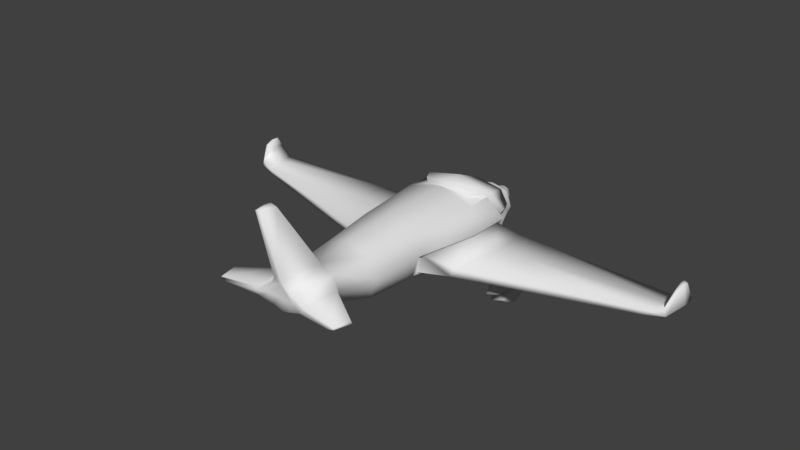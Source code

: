 # Source: plane.blend  (saved by Blender 2.78.0; exported with 4.5.12 LTS)
import bpy
from mathutils import Matrix  # noqa: F401  (used for matrix-valued properties, if any)

bpy.ops.wm.read_factory_settings(use_empty=True)
scene = bpy.context.scene
scene.name = 'Scene'

# ---- collections
col_collection_1 = bpy.data.collections.new('Collection 1'); scene.collection.children.link(col_collection_1)

# ---- materials (node trees are filled in below, after node groups)
mat_material = bpy.data.materials.new('Material')
mat_material.alpha_threshold = 0.0
mat_material.use_transparent_shadow = False
mat_material.roughness = 0.5
mat_material.line_color = (0.0, 0.0, 0.0, 1.0)

# ---- material node trees

# ---- world
world_world = bpy.data.worlds.new('World'); scene.world = world_world
world_world.color = (0.05088, 0.05088, 0.05088)
world_world.use_sun_shadow = False
world_world.sun_shadow_jitter_overblur = 0.0
world_world.cycles.sampling_method = 'MANUAL'

# ---- meshes
me_cube = bpy.data.meshes.new('Cube')
me_cube.from_pydata([(0.0, 1.0, -1.587), (0.0, -1.0, -1.587), (-1.597, -1.0, -1.232), (-1.597, 1.0, -1.232), (0.0, 1.0, 1.672), (-1.819, -1.027, 0.3597), (-1.597, -0.1684, 1.232), (-1.597, 1.0, 1.232), (0.0, -2.732, -1.34), (-0.7623, -2.732, -1.046), (0.0, -2.732, 0.4906), (-0.7623, -2.732, 0.3386), (0.0, 10.25, 0.002485), (-1.86, -1.0, 0.0), (-1.86, 1.0, 0.0), (-1.025, -2.732, -0.3535), (0.0, -2.812, -1.34), (-0.7623, -2.812, -1.046), (0.0, -2.963, -1.116), (0.0, -2.812, 0.4906), (-1.025, -2.812, -0.3535), (-0.7623, -2.812, 0.3386), (0.0, -2.717, -1.116), (-0.4241, -2.717, -0.8919), (0.0, -3.942, -0.525), (0.0, -2.717, 0.2785), (-0.6244, -2.717, -0.3646), (-0.4241, -2.717, 0.1627), (-0.4241, -2.963, -0.8919), (0.0, -2.963, 0.2785), (-0.6244, -2.963, -0.3646), (-0.4241, -2.963, 0.1627), (-0.0954, -3.942, -0.4829), (0.0, -3.942, -0.3942), (0.0, -3.942, -0.2634), (-0.133, -3.942, -0.384), (-0.0954, -3.942, -0.2851), (0.0, -3.699, -0.8182), (-0.2054, -3.699, -0.6858), (-0.3235, -3.699, -0.3749), (-0.2054, -3.699, -0.06389), (0.0, -3.699, 0.0044), (0.0, 6.577, -0.9919), (-1.016, 6.577, -0.7329), (-0.8365, 8.336, -0.1672), (0.0, 6.577, 1.388), (-1.353, 6.577, 0.1666), (-1.016, 6.577, 1.066), (-0.4461, 10.25, 0.1284), (0.0, 10.25, 0.5809), (0.0, 10.25, 1.159), (-0.61, 10.25, 0.5657), (-0.4461, 10.25, 1.003), (0.0, 8.336, 1.195), (-0.8365, 8.336, 0.9885), (0.0, 8.336, -0.3336), (-1.053, 8.336, 0.4107), (0.0, 10.41, 4.415), (0.0, 11.06, 4.403), (-0.1244, 11.06, 4.35), (-0.2568, 10.41, 4.345), (-0.1482, 10.36, 1.427), (0.0, 10.36, 1.57), (-0.5059, 8.599, 1.414), (0.0, 8.599, 1.603), (-2.734, 9.772, 0.382), (-2.579, 10.53, 0.4318), (-2.857, 10.53, 0.5056), (-2.792, 10.53, 0.5793), (-3.032, 9.772, 0.4794), (-2.946, 9.772, 0.5769), (-1.349, 8.724, 0.2378), (-1.023, 10.33, 0.3512), (-1.16, 10.33, 0.5191), (-1.349, 8.724, 0.6814), (-1.531, 8.724, 0.4596), (-1.023, 10.33, 0.687), (-1.521, 4.269, 0.2418), (-1.237, 4.269, -0.7511), (0.0, 4.269, 1.589), (-1.237, 4.269, 1.235), (0.0, 4.269, -1.037), (-1.465, -0.6764, -1.134), (-1.465, 1.057, -1.134), (-1.693, -0.6764, -0.06618), (-1.693, 1.057, -0.06618), (-1.153, 3.889, -0.717), (-1.399, 3.889, 0.1433), (-10.82, -0.4278, -0.2601), (-10.82, 0.1306, -0.2601), (-10.67, -0.4278, 0.1273), (-10.67, 0.1306, 0.1273), (-10.53, 1.043, -0.4342), (-10.44, 1.043, -0.07169), (-2.726, 3.478, -0.1574), (-3.02, 0.9226, -0.2683), (-3.02, -0.6404, -0.2683), (-2.792, -0.6404, -0.8333), (-2.481, 3.478, -0.6127), (-2.792, 0.9226, -0.8333), (0.0, -2.186, -1.418), (-1.025, -2.186, -1.104), (-1.025, -1.924, 0.6202), (0.0, -1.924, 0.863), (-1.288, -2.186, -0.2421), (-1.69, -0.9404, 0.1599), (-1.475, -0.2597, 1.168), (0.0, 0.6967, 1.529), (-0.9843, 0.5482, 1.363), (0.0, -1.697, 0.8663), (-1.006, -1.697, 0.6675), (-1.222, -1.911, -0.03829), (-1.604, -0.3465, 1.368), (0.0, 0.6099, 1.728), (0.0, -0.3465, 1.728), (-1.114, 0.4614, 1.563), (0.0, -1.784, 1.066), (-1.136, -1.784, 0.8673), (-1.351, -1.998, 0.1615), (-9.879, 1.26, -0.2765), (-9.633, 1.26, -0.5715), (-9.945, 0.2011, -0.7144), (-10.17, 0.2011, -0.3483), (-10.17, -0.4467, -0.3483), (-9.945, -0.4467, -0.7144), (-10.74, -0.04022, 0.5914), (-10.74, 0.1983, 0.5914), (-10.58, -0.04022, 0.6592), (-10.58, 0.1983, 0.6592), (-10.71, 0.5883, 0.4497), (-10.58, 0.5883, 0.5303), (-4.437, 0.7797, -0.2842), (-4.437, -0.6021, -0.2842), (-4.209, -0.6021, -0.8097), (-4.143, 3.038, -0.181), (-3.898, 3.038, -0.6046), (-4.209, 0.7797, -0.8097), (-3.542, 0.3035, -0.7611), (-3.289, 0.2995, -0.7653), (-3.289, 0.4629, -0.7653), (-3.234, 0.7298, -0.726), (-3.486, 0.6839, -0.7246), (-3.542, 0.4479, -0.7611), (-3.648, 0.2384, -1.271), (-3.235, 0.2318, -1.283), (-3.235, 0.4994, -1.283), (-3.144, 0.9368, -1.172), (-3.557, 0.8616, -1.168), (-3.648, 0.4749, -1.271), (-3.659, -0.23, -1.571), (-3.246, -0.2476, -1.583), (-3.246, 0.4686, -1.583), (-3.155, 1.639, -1.471), (-3.568, 1.438, -1.467), (-3.659, 0.4031, -1.571), (-3.665, -0.4414, -1.961), (-3.251, -0.4637, -1.973), (-3.251, 0.4455, -1.973), (-3.161, 1.932, -1.862), (-3.574, 1.676, -1.858), (-3.665, 0.3624, -1.961), (-3.611, -0.2075, -1.838), (-3.292, -0.2248, -1.847), (-3.292, 0.4773, -1.847), (-3.221, 1.625, -1.761), (-3.54, 1.428, -1.758), (-3.611, 0.4131, -1.838), (-3.617, -0.2011, -2.317), (-3.298, -0.2183, -2.326), (-3.298, 0.4837, -2.326), (-3.228, 1.631, -2.241), (-3.547, 1.434, -2.237), (-3.617, 0.4195, -2.317), (-3.622, 0.3311, -2.654), (-3.303, 0.3254, -2.664), (-3.303, 0.56, -2.664), (-3.232, 0.9436, -2.578), (-3.551, 0.8777, -2.574), (-3.622, 0.5386, -2.654)], [], [(0, 1, 2, 3), (4, 7, 108, 107), (101, 100, 8, 9), (13, 6, 7, 14), (80, 79, 45, 47), (15, 9, 17, 20), (103, 102, 11, 10), (104, 101, 9, 15), (102, 104, 15, 11), (11, 15, 20, 21), (78, 77, 46, 43), (2, 13, 84, 82), (17, 16, 22, 23), (21, 20, 26, 27), (9, 8, 16, 17), (10, 11, 21, 19), (25, 27, 31, 29), (26, 23, 28, 30), (20, 17, 23, 26), (19, 21, 27, 25), (41, 40, 36, 34), (39, 38, 32, 35), (27, 26, 30, 31), (23, 22, 18, 28), (33, 34, 36, 35), (24, 33, 35, 32), (38, 37, 24, 32), (40, 39, 35, 36), (31, 30, 39, 40), (28, 18, 37, 38), (30, 28, 38, 39), (29, 31, 40, 41), (55, 44, 48, 12), (62, 61, 59, 58), (77, 80, 47, 46), (81, 78, 43, 42), (49, 12, 48, 51), (50, 49, 51, 52), (73, 72, 66, 67), (72, 71, 65, 66), (46, 47, 54, 56), (43, 46, 56, 44), (47, 45, 53, 54), (42, 43, 44, 55), (60, 57, 58, 59), (61, 63, 60, 59), (63, 64, 57, 60), (54, 53, 64, 63), (52, 54, 63, 61), (50, 52, 61, 62), (65, 69, 67, 66), (69, 70, 68, 67), (75, 74, 70, 69), (76, 73, 67, 68), (71, 75, 69, 65), (74, 76, 68, 70), (54, 52, 76, 74), (44, 56, 75, 71), (52, 51, 73, 76), (56, 54, 74, 75), (48, 44, 71, 72), (51, 48, 72, 73), (0, 3, 78, 81), (14, 7, 80, 77), (3, 2, 82, 83), (7, 4, 79, 80), (123, 122, 91, 90), (122, 119, 93, 91), (14, 77, 87, 85), (13, 14, 85, 84), (77, 78, 86, 87), (78, 3, 83, 86), (90, 91, 128, 127), (91, 93, 130, 128), (124, 123, 90, 88), (119, 120, 92, 93), (120, 121, 89, 92), (121, 124, 88, 89), (83, 82, 97, 99), (86, 83, 99, 98), (87, 86, 98, 94), (82, 84, 96, 97), (85, 87, 94, 95), (84, 85, 95, 96), (7, 6, 106, 108), (13, 2, 101, 104), (13, 104, 111, 105), (2, 1, 100, 101), (107, 108, 115, 113), (108, 106, 112, 115), (111, 110, 117, 118), (102, 103, 109, 110), (104, 102, 110, 111), (6, 13, 105, 106), (113, 115, 112, 114), (112, 5, 118, 117), (114, 112, 117, 116), (106, 105, 5, 112), (110, 109, 116, 117), (105, 111, 118, 5), (136, 133, 124, 121), (135, 136, 121, 120), (134, 135, 120, 119), (133, 132, 123, 124), (131, 134, 119, 122), (132, 131, 122, 123), (125, 127, 128, 126), (126, 128, 130, 129), (88, 90, 127, 125), (93, 92, 129, 130), (92, 89, 126, 129), (89, 88, 125, 126), (96, 95, 131, 132), (95, 94, 134, 131), (97, 96, 132, 133), (94, 98, 135, 134), (136, 135, 141, 142), (99, 97, 138, 139), (138, 137, 143, 144), (140, 139, 145, 146), (135, 98, 140, 141), (98, 99, 139, 140), (133, 136, 142, 137), (97, 133, 137, 138), (143, 148, 154, 149), (145, 144, 150, 151), (142, 141, 147, 148), (141, 140, 146, 147), (139, 138, 144, 145), (137, 142, 148, 143), (154, 153, 159, 160), (150, 149, 155, 156), (146, 145, 151, 152), (144, 143, 149, 150), (148, 147, 153, 154), (147, 146, 152, 153), (158, 157, 163, 164), (155, 160, 166, 161), (153, 152, 158, 159), (151, 150, 156, 157), (149, 154, 160, 155), (152, 151, 157, 158), (165, 164, 170, 171), (166, 165, 171, 172), (156, 155, 161, 162), (160, 159, 165, 166), (159, 158, 164, 165), (157, 156, 162, 163), (170, 169, 175, 176), (167, 172, 178, 173), (163, 162, 168, 169), (161, 166, 172, 167), (164, 163, 169, 170), (162, 161, 167, 168), (176, 175, 178, 177), (175, 174, 173, 178), (168, 167, 173, 174), (172, 171, 177, 178), (171, 170, 176, 177), (169, 168, 174, 175)])
me_cube.polygons.foreach_set('use_smooth', [True] * 160)
_uv = me_cube.uv_layers.new(name='UVMap')
_uv.uv.foreach_set('vector', [0.4431, 0.5446, 0.4373, 0.6557, 0.341, 0.651, 0.3468, 0.5399, 0.8404, 0.4067, 0.9378, 0.4072, 0.9008, 0.4323, 0.8419, 0.4241, 0.3693, 0.7174, 0.432, 0.7208, 0.4296, 0.7508, 0.3823, 0.7479, 0.7488, 0.0, 0.8245, 0.04265, 0.8285, 0.1077, 0.7556, 0.1113, 0.9169, 0.2254, 0.8413, 0.225, 0.8435, 0.09725, 0.9059, 0.09769, 0.1681, 0.5351, 0.1276, 0.5353, 0.1276, 0.5309, 0.1681, 0.5307, 0.395, 0.8059, 0.333, 0.8057, 0.3451, 0.7596, 0.3909, 0.7596, 0.1741, 0.5651, 0.1236, 0.5653, 0.1276, 0.5353, 0.1681, 0.5351, 0.2252, 0.5805, 0.1741, 0.5651, 0.1681, 0.5351, 0.2092, 0.5358, 0.2092, 0.5358, 0.1681, 0.5351, 0.1681, 0.5307, 0.2093, 0.5313, 0.7235, 0.2967, 0.7815, 0.293, 0.7853, 0.4219, 0.7328, 0.4254, 0.1149, 0.6304, 0.1873, 0.6304, 0.1834, 0.6487, 0.1208, 0.6487, 0.6354, 0.7567, 0.6803, 0.7403, 0.6805, 0.7528, 0.6555, 0.7654, 0.6354, 0.8339, 0.6199, 0.7953, 0.6437, 0.7948, 0.6555, 0.8242, 0.3823, 0.7479, 0.4296, 0.7508, 0.4294, 0.7552, 0.3821, 0.7524, 0.3909, 0.7596, 0.3451, 0.7596, 0.3451, 0.7552, 0.3909, 0.7552, 0.4439, 0.8253, 0.418, 0.8252, 0.418, 0.8115, 0.4439, 0.8116, 0.3016, 0.8227, 0.2708, 0.823, 0.2708, 0.8093, 0.3016, 0.809, 0.6199, 0.7953, 0.6354, 0.7567, 0.6555, 0.7654, 0.6437, 0.7948, 0.6803, 0.8424, 0.6354, 0.8339, 0.6555, 0.8242, 0.6805, 0.8306, 0.4408, 0.7696, 0.4282, 0.7695, 0.4321, 0.7552, 0.4379, 0.7552, 0.3014, 0.7684, 0.2832, 0.7686, 0.2953, 0.7552, 0.3011, 0.7552, 0.3329, 0.823, 0.3016, 0.8227, 0.3016, 0.809, 0.333, 0.8093, 0.08301, 0.8278, 0.05598, 0.8272, 0.05598, 0.8135, 0.08301, 0.8141, 0.1629, 0.8348, 0.163, 0.8421, 0.1574, 0.841, 0.1551, 0.8355, 0.1627, 0.8275, 0.1629, 0.8348, 0.1551, 0.8355, 0.1572, 0.83, 0.1511, 0.8189, 0.163, 0.8113, 0.1627, 0.8275, 0.1572, 0.83, 0.3199, 0.7686, 0.3014, 0.7684, 0.3011, 0.7552, 0.307, 0.7552, 0.333, 0.8093, 0.3016, 0.809, 0.3014, 0.7684, 0.3199, 0.7686, 0.08301, 0.8141, 0.05598, 0.8135, 0.05925, 0.7738, 0.0726, 0.7741, 0.3016, 0.809, 0.2708, 0.8093, 0.2832, 0.7686, 0.3014, 0.7684, 0.4439, 0.8116, 0.418, 0.8115, 0.4282, 0.7695, 0.4408, 0.7696, 0.4509, 0.1313, 0.4007, 0.1289, 0.4257, 0.0218, 0.4529, 0.02324, 0.619, 0.6583, 0.6104, 0.6664, 0.6126, 0.5028, 0.6199, 0.4997, 0.7815, 0.293, 0.8404, 0.2902, 0.8387, 0.4195, 0.7853, 0.4219, 0.4467, 0.3605, 0.3719, 0.3568, 0.3913, 0.2289, 0.4529, 0.2321, 0.6193, 0.7136, 0.6199, 0.7458, 0.5935, 0.7391, 0.5835, 0.7149, 0.6188, 0.6813, 0.6193, 0.7136, 0.5835, 0.7149, 0.5928, 0.6904, 0.5516, 0.7178, 0.5598, 0.7271, 0.4692, 0.7236, 0.4529, 0.7197, 0.3901, 0.01549, 0.3678, 0.1045, 0.2891, 0.04297, 0.2997, 0.0008761, 0.7853, 0.4219, 0.8387, 0.4195, 0.8404, 0.5179, 0.8061, 0.5195, 0.7328, 0.4254, 0.7853, 0.4219, 0.8061, 0.5195, 0.7723, 0.5217, 0.9059, 0.09769, 0.8435, 0.09725, 0.8456, 0.0, 0.8964, 0.0001584, 0.4529, 0.2321, 0.3913, 0.2289, 0.4007, 0.1289, 0.4509, 0.1313, 0.7481, 0.795, 0.7638, 0.795, 0.7638, 0.8311, 0.756, 0.8311, 0.6277, 0.5811, 0.7156, 0.5282, 0.7158, 0.7207, 0.6833, 0.7403, 0.218, 0.8202, 0.1909, 0.8044, 0.2188, 0.6487, 0.2329, 0.6553, 0.2329, 0.8473, 0.1868, 0.827, 0.1909, 0.8044, 0.218, 0.8202, 0.6199, 0.5574, 0.7158, 0.4997, 0.7156, 0.5282, 0.6277, 0.5811, 0.6188, 0.6813, 0.5928, 0.6904, 0.6104, 0.6664, 0.619, 0.6583, 0.2891, 0.04297, 0.2708, 0.04194, 0.2828, 0.0, 0.2997, 0.0008761, 0.05871, 0.5307, 0.05723, 0.5362, 0.01175, 0.5362, 0.01288, 0.532, 0.8031, 0.7193, 0.8139, 0.7071, 0.8259, 0.7931, 0.8212, 0.7988, 0.5595, 0.7084, 0.5516, 0.7178, 0.4529, 0.7197, 0.4566, 0.7156, 0.3678, 0.1045, 0.3549, 0.1031, 0.2708, 0.04194, 0.2891, 0.04297, 0.09984, 0.6347, 0.003713, 0.6347, 0.01175, 0.5362, 0.05723, 0.5362, 0.1149, 0.6696, 0.0, 0.6696, 0.003713, 0.6347, 0.09984, 0.6347, 0.7723, 0.5217, 0.8061, 0.5195, 0.8096, 0.5402, 0.7968, 0.5412, 0.5928, 0.6904, 0.5835, 0.7149, 0.5516, 0.7178, 0.5595, 0.7084, 0.7948, 0.6946, 0.8259, 0.6767, 0.8139, 0.7071, 0.8031, 0.7193, 0.4257, 0.0218, 0.4007, 0.1289, 0.3678, 0.1045, 0.3901, 0.01549, 0.5835, 0.7149, 0.5935, 0.7391, 0.5598, 0.7271, 0.5516, 0.7178, 0.4431, 0.5446, 0.3468, 0.5399, 0.3719, 0.3568, 0.4467, 0.3605, 0.7556, 0.1113, 0.8285, 0.1077, 0.8404, 0.2902, 0.7815, 0.293, 0.2538, 0.6416, 0.2637, 0.5307, 0.2708, 0.5496, 0.2622, 0.6457, 0.9378, 0.4072, 0.8404, 0.4067, 0.8413, 0.225, 0.9169, 0.2254, 0.5096, 0.8279, 0.5096, 0.7918, 0.5356, 0.7974, 0.5356, 0.8285, 0.6854, 0.02209, 0.6223, 0.03666, 0.6351, 0.008405, 0.6884, 0.0, 0.238, 0.7144, 0.2444, 0.5307, 0.2538, 0.5517, 0.2482, 0.7108, 0.2444, 0.8254, 0.238, 0.7144, 0.2482, 0.7108, 0.2538, 0.8071, 0.7815, 0.293, 0.7235, 0.2967, 0.7243, 0.2756, 0.7746, 0.2724, 0.2637, 0.8264, 0.2538, 0.6416, 0.2622, 0.6457, 0.2708, 0.8058, 0.5356, 0.8285, 0.5356, 0.7974, 0.5672, 0.7935, 0.5672, 0.8067, 0.5356, 0.7974, 0.5248, 0.7458, 0.5597, 0.7717, 0.5672, 0.7935, 0.9026, 0.5274, 0.8817, 0.5137, 0.8551, 0.4848, 0.8783, 0.4776, 0.9546, 0.05091, 0.9378, 0.06517, 0.9437, 0.01434, 0.9653, 0.01821, 0.1693, 0.4636, 0.2327, 0.4782, 0.2365, 0.5307, 0.183, 0.5137, 0.2327, 0.4782, 0.2708, 0.4776, 0.2693, 0.5301, 0.2365, 0.5307, 0.1689, 0.0101, 0.2708, 0.008487, 0.2698, 0.08436, 0.1779, 0.08582, 0.0, 0.0, 0.1689, 0.0101, 0.1779, 0.08582, 0.02615, 0.07341, 1.0, 0.5331, 0.9498, 0.5485, 0.9527, 0.4727, 0.979, 0.4581, 0.9026, 1.0, 0.8404, 0.9843, 0.8561, 0.9111, 0.8887, 0.9254, 0.6208, 0.4876, 0.4529, 0.4997, 0.4804, 0.4248, 0.6315, 0.4131, 0.7227, 0.4913, 0.6208, 0.4876, 0.6315, 0.4131, 0.7235, 0.4164, 0.9378, 0.4072, 0.9378, 0.4722, 0.9314, 0.4776, 0.9008, 0.4323, 0.1873, 0.6304, 0.1149, 0.6304, 0.1236, 0.5653, 0.1741, 0.5651, 0.8259, 0.7498, 0.8259, 0.6767, 0.8381, 0.6891, 0.8381, 0.7489, 0.341, 0.651, 0.4373, 0.6557, 0.432, 0.7208, 0.3693, 0.7174, 0.827, 0.8119, 0.8259, 0.7557, 0.8386, 0.7498, 0.8386, 0.8131, 0.03886, 0.8263, 0.04325, 0.7792, 0.05598, 0.778, 0.05159, 0.8251, 0.7204, 0.7403, 0.6946, 0.7738, 0.6805, 0.7744, 0.7063, 0.7409, 0.333, 0.8057, 0.395, 0.8059, 0.3951, 0.8185, 0.3346, 0.8185, 0.1741, 0.5651, 0.2252, 0.5805, 0.2279, 0.5932, 0.1861, 0.5806, 0.2279, 0.6018, 0.2279, 0.5307, 0.2356, 0.5416, 0.2356, 0.5998, 0.8204, 0.6767, 0.754, 0.6686, 0.7235, 0.6233, 0.8204, 0.6234, 0.05598, 0.778, 0.01273, 0.7234, 0.02064, 0.6696, 0.05598, 0.6941, 0.8204, 0.6234, 0.7235, 0.6233, 0.745, 0.5413, 0.813, 0.5412, 0.04325, 0.7792, 0.0, 0.7246, 0.01273, 0.7234, 0.05598, 0.778, 0.6946, 0.7738, 0.7204, 0.8255, 0.7108, 0.8319, 0.6805, 0.7744, 0.0, 0.7246, 0.007904, 0.6707, 0.02064, 0.6696, 0.01273, 0.7234, 0.1887, 0.1636, 0.27, 0.1623, 0.2708, 0.4776, 0.2327, 0.4782, 0.0545, 0.1507, 0.1887, 0.1636, 0.2327, 0.4782, 0.1693, 0.4636, 0.9742, 0.3774, 0.9498, 0.392, 0.9378, 0.06517, 0.9546, 0.05091, 0.8915, 0.8465, 0.8612, 0.8324, 0.8817, 0.5137, 0.9026, 0.5274, 0.6422, 0.3356, 0.5085, 0.3479, 0.6223, 0.03666, 0.6854, 0.02209, 0.7235, 0.3386, 0.6422, 0.3356, 0.6854, 0.02209, 0.7235, 0.02348, 0.8248, 0.8335, 0.8145, 0.8334, 0.8145, 0.8201, 0.8248, 0.8202, 0.8248, 0.8202, 0.8145, 0.8201, 0.8157, 0.7988, 0.8245, 0.799, 0.5096, 0.8288, 0.4867, 0.8311, 0.4529, 0.8128, 0.4571, 0.8127, 0.9653, 0.01821, 0.9437, 0.01434, 0.995, 0.0, 1.0, 0.007438, 0.5096, 0.7458, 0.5059, 0.7979, 0.4555, 0.7994, 0.4612, 0.7769, 0.5059, 0.7979, 0.5096, 0.8288, 0.4571, 0.8127, 0.4555, 0.7994, 0.7235, 0.4164, 0.6315, 0.4131, 0.6422, 0.3356, 0.7235, 0.3386, 0.6315, 0.4131, 0.4804, 0.4248, 0.5085, 0.3479, 0.6422, 0.3356, 0.8887, 0.9254, 0.8561, 0.9111, 0.8612, 0.8324, 0.8915, 0.8465, 0.979, 0.4581, 0.9527, 0.4727, 0.9498, 0.392, 0.9742, 0.3774, 0.1887, 0.1636, 0.0545, 0.1507, 0.1927, 0.1247, 0.2068, 0.1272, 0.1779, 0.08582, 0.2698, 0.08436, 0.2151, 0.1132, 0.2055, 0.1133, 0.1426, 0.7825, 0.1575, 0.7826, 0.163, 0.8113, 0.1387, 0.8113, 0.1149, 0.7202, 0.1162, 0.705, 0.1466, 0.7051, 0.1417, 0.7301, 0.0545, 0.1507, 0.02615, 0.07341, 0.1896, 0.1109, 0.1927, 0.1247, 0.02615, 0.07341, 0.1779, 0.08582, 0.2055, 0.1133, 0.1896, 0.1109, 0.27, 0.1623, 0.1887, 0.1636, 0.2068, 0.1272, 0.2153, 0.127, 0.2698, 0.08436, 0.27, 0.1623, 0.2153, 0.127, 0.2151, 0.1132, 0.7537, 0.7541, 0.7548, 0.741, 0.7721, 0.7463, 0.7691, 0.7815, 0.1466, 0.7051, 0.1453, 0.6902, 0.1607, 0.6623, 0.164, 0.7021, 0.7246, 0.7401, 0.7235, 0.7267, 0.7505, 0.7189, 0.7548, 0.741, 0.7266, 0.795, 0.7416, 0.795, 0.7481, 0.8196, 0.7235, 0.8196, 0.1162, 0.705, 0.1155, 0.696, 0.1453, 0.6902, 0.1466, 0.7051, 0.7239, 0.7481, 0.7246, 0.7401, 0.7548, 0.741, 0.7537, 0.7541, 0.7721, 0.7463, 0.7708, 0.6882, 0.7948, 0.6767, 0.7948, 0.7503, 0.7638, 0.8181, 0.7638, 0.7951, 0.7869, 0.795, 0.7869, 0.818, 0.1417, 0.7301, 0.1466, 0.7051, 0.164, 0.7021, 0.1626, 0.7679, 0.1387, 0.8122, 0.115, 0.8098, 0.1149, 0.7825, 0.1387, 0.7842, 0.7548, 0.741, 0.7505, 0.7189, 0.7708, 0.6882, 0.7721, 0.7463, 0.1081, 0.8132, 0.0839, 0.812, 0.08301, 0.7738, 0.1081, 0.7819, 0.8229, 0.675, 0.8204, 0.5918, 0.8277, 0.5939, 0.8296, 0.6581, 0.8321, 0.6595, 0.8296, 0.6148, 0.837, 0.6115, 0.8388, 0.646, 0.163, 0.8075, 0.1631, 0.7836, 0.1859, 0.7825, 0.1859, 0.8066, 0.164, 0.7021, 0.1607, 0.6623, 0.1826, 0.6487, 0.1868, 0.6992, 0.7691, 0.7815, 0.7721, 0.7463, 0.7948, 0.7503, 0.7911, 0.795, 0.1626, 0.7679, 0.164, 0.7021, 0.1868, 0.6992, 0.1868, 0.7825, 0.7948, 0.799, 0.8145, 0.7988, 0.8145, 0.8256, 0.7948, 0.8258, 0.6157, 0.7813, 0.6175, 0.8382, 0.5892, 0.8372, 0.5874, 0.7804, 0.1293, 0.8122, 0.1293, 0.835, 0.1149, 0.8339, 0.1149, 0.8163, 0.8296, 0.6148, 0.8321, 0.5412, 0.8388, 0.5546, 0.837, 0.6115, 0.1387, 0.8382, 0.1387, 0.8113, 0.1511, 0.824, 0.1511, 0.8448, 0.8204, 0.5918, 0.8229, 0.5412, 0.8296, 0.5548, 0.8277, 0.5939, 0.07805, 0.6704, 0.07603, 0.7347, 0.05598, 0.7313, 0.0602, 0.7095, 0.5892, 0.7458, 0.5874, 0.7804, 0.5672, 0.7861, 0.5678, 0.7745, 0.1043, 0.7338, 0.1063, 0.7729, 0.07805, 0.7738, 0.07603, 0.7347, 0.6175, 0.7468, 0.6157, 0.7813, 0.5874, 0.7804, 0.5892, 0.7458, 0.1063, 0.6696, 0.1043, 0.7338, 0.07603, 0.7347, 0.07805, 0.6704, 0.1818, 0.8342, 0.163, 0.8345, 0.163, 0.8078, 0.1818, 0.8075, 0.3951, 0.819, 0.3974, 0.7972, 0.416, 0.7952, 0.4135, 0.8145, 0.3974, 0.7972, 0.397, 0.7841, 0.4156, 0.7836, 0.416, 0.7952, 0.3994, 0.7552, 0.418, 0.7554, 0.4156, 0.7836, 0.397, 0.7841, 0.5874, 0.7804, 0.5892, 0.8372, 0.571, 0.8053, 0.5672, 0.7861, 0.418, 0.8467, 0.3999, 0.8585, 0.3951, 0.819, 0.4135, 0.8145, 0.07603, 0.7347, 0.07805, 0.7738, 0.05666, 0.7444, 0.05598, 0.7313])
me_cube.materials.append(mat_material)
me_cube.use_remesh_preserve_volume = False
me_cube.use_remesh_preserve_attributes = False
me_cube.use_mirror_vertex_groups = False
me_cube.update()

# ---- objects
ob_cube = bpy.data.objects.new('Cube', me_cube)

# ---- transforms, parenting, visibility, modifiers, constraints
ob_cube.location = (0.0, 0.9682, 0.0)
ob_cube.rotation_euler = (0.0, -0.0, -3.142)
ob_cube.lock_rotations_4d = False
ob_cube.empty_display_type = 'ARROWS'
ob_cube.lineart.crease_threshold = 0.0
_m = ob_cube.modifiers.new('Mirror', 'MIRROR')
_m.use_clip = True

# ---- collection membership
col_collection_1.objects.link(ob_cube)

# ---- scene / render settings (as saved in the file)
scene.frame_start = 1; scene.frame_end = 250; scene.frame_set(1)
scene.render.engine = 'BLENDER_EEVEE_NEXT'
scene.render.resolution_percentage = 50
scene.render.dither_intensity = 0.0
scene.cycles.use_denoising = False
scene.cycles.samples = 128
scene.cycles.sampling_pattern = 'TABULATED_SOBOL'
scene.cycles.light_sampling_threshold = 0.0
scene.cycles.use_adaptive_sampling = False
scene.cycles.use_light_tree = False
scene.cycles.blur_glossy = 0.0
scene.cycles.sample_clamp_indirect = 0.0
scene.view_settings.view_transform = 'Standard'
bpy.context.view_layer.update()

# ---- added for rendering (the .blend has no active camera and no usable light): camera, sun
cam_auto = bpy.data.cameras.new('AutoCamera')
cam_auto.lens = 50.0
cam_auto.sensor_width = 36.0
cam_auto.clip_end = 1000.0
ob_auto_camera = bpy.data.objects.new('AutoCamera', cam_auto)
scene.collection.objects.link(ob_auto_camera)
ob_auto_camera.location = (25.2237, -32.8587, 21.0549)
ob_auto_camera.rotation_euler = (1.09748, -7.21219e-08, 0.694738)
scene.camera = ob_auto_camera
light_auto_sun = bpy.data.lights.new('AutoSun', 'SUN')
light_auto_sun.energy = 3.0
light_auto_sun.angle = 0.0523599
ob_auto_sun = bpy.data.objects.new('AutoSun', light_auto_sun)
scene.collection.objects.link(ob_auto_sun)
ob_auto_sun.rotation_euler = (0.872665, 0.174533, 0.523599)
bpy.context.view_layer.update()
